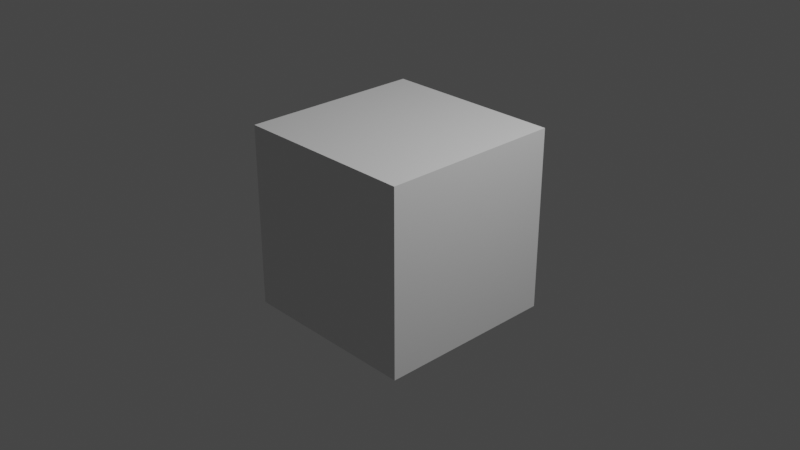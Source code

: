 # Source: conv3x3_spm.blend  (saved by Blender 3.4.6; exported with 4.5.12 LTS)
import bpy
from mathutils import Matrix  # noqa: F401  (used for matrix-valued properties, if any)

bpy.ops.wm.read_factory_settings(use_empty=True)
scene = bpy.context.scene
scene.name = 'Scene'

# ---- collections
col_collection = bpy.data.collections.new('Collection'); scene.collection.children.link(col_collection)

# ---- materials (node trees are filled in below, after node groups)
mat_material = bpy.data.materials.new('Material')
mat_material.alpha_threshold = 0.0
mat_material.use_transparent_shadow = False
mat_material.roughness = 0.5
mat_material.line_color = (0.0, 0.0, 0.0, 1.0)

# ---- material node trees
mat_material.use_nodes = True; mat_material.node_tree.nodes.clear()
_N = mat_material.node_tree.nodes; _L = mat_material.node_tree.links
n0 = _N.new('ShaderNodeOutputMaterial'); n0.name = 'Material Output'; n0.location = (300, 300)
n1 = _N.new('ShaderNodeBsdfPrincipled'); n1.name = 'Principled BSDF'; n1.location = (10, 300)
n1.distribution = 'GGX'
n1.subsurface_method = 'RANDOM_WALK_SKIN'
n1.inputs[3].default_value = 1.45
n1.inputs[27].default_value = (0.0, 0.0, 0.0, 1.0)
n1.inputs[28].default_value = 1.0
_L.new(n1.outputs[0], n0.inputs[0])
n0.is_active_output = True

# ---- world
world_world = bpy.data.worlds.new('World'); scene.world = world_world
world_world.use_nodes = True; world_world.node_tree.nodes.clear()
_N = world_world.node_tree.nodes; _L = world_world.node_tree.links
n0 = _N.new('ShaderNodeOutputWorld'); n0.name = 'World Output'; n0.location = (300, 300)
n1 = _N.new('ShaderNodeBackground'); n1.name = 'Background'; n1.location = (10, 300)
n1.inputs[0].default_value = (0.05088, 0.05088, 0.05088, 1.0)
_L.new(n1.outputs[0], n0.inputs[0])
n0.is_active_output = True
world_world.color = (0.05088, 0.05088, 0.05088)
world_world.use_sun_shadow = False
world_world.sun_shadow_jitter_overblur = 0.0

# ---- cameras
cam_camera = bpy.data.cameras.new('Camera')
cam_camera.clip_end = 100.0
cam_camera.ortho_scale = 7.314

# ---- lights
light_light = bpy.data.lights.new('Light', 'POINT')
light_light.transmission_factor = 0.0
light_light.energy = 1000.0
light_light.shadow_soft_size = 0.1
light_light.shadow_maximum_resolution = 0.006
light_light.use_absolute_resolution = True

# ---- meshes
me_cube = bpy.data.meshes.new('Cube')
me_cube.from_pydata([(1.0, 1.0, 1.0), (1.0, 1.0, -1.0), (1.0, -1.0, 1.0), (1.0, -1.0, -1.0), (-1.0, 1.0, 1.0), (-1.0, 1.0, -1.0), (-1.0, -1.0, 1.0), (-1.0, -1.0, -1.0)], [], [(0, 4, 6, 2), (3, 2, 6, 7), (7, 6, 4, 5), (5, 1, 3, 7), (1, 0, 2, 3), (5, 4, 0, 1)])
_uv = me_cube.uv_layers.new(name='UVMap')
_uv.uv.foreach_set('vector', [0.625, 0.5, 0.875, 0.5, 0.875, 0.75, 0.625, 0.75, 0.375, 0.75, 0.625, 0.75, 0.625, 1.0, 0.375, 1.0, 0.375, 0.0, 0.625, 0.0, 0.625, 0.25, 0.375, 0.25, 0.125, 0.5, 0.375, 0.5, 0.375, 0.75, 0.125, 0.75, 0.375, 0.5, 0.625, 0.5, 0.625, 0.75, 0.375, 0.75, 0.375, 0.25, 0.625, 0.25, 0.625, 0.5, 0.375, 0.5])
me_cube.materials.append(mat_material)
me_cube.use_mirror_vertex_groups = False
me_cube.update()

# ---- objects
ob_cube = bpy.data.objects.new('Cube', me_cube)
ob_light = bpy.data.objects.new('Light', light_light)
ob_camera = bpy.data.objects.new('Camera', cam_camera)

# ---- transforms, parenting, visibility, modifiers, constraints
ob_cube.location = (0.0, 0.0, 0.0)
ob_cube.lock_rotations_4d = False
ob_cube.empty_display_type = 'ARROWS'
ob_cube.lineart.crease_threshold = 0.0
ob_light.location = (4.076, 1.005, 5.904)
ob_light.rotation_euler = (0.6503, 0.05522, 1.866)
ob_light.lock_rotations_4d = False
ob_light.empty_display_type = 'ARROWS'
ob_light.color = (0.0, 0.0, 0.0, 0.0)
ob_light.lineart.crease_threshold = 0.0
ob_camera.location = (7.359, -6.926, 4.958)
ob_camera.rotation_euler = (1.109, 0.0, 0.8149)
ob_camera.lock_rotations_4d = False
ob_camera.empty_display_type = 'ARROWS'
ob_camera.color = (0.0, 0.0, 0.0, 0.0)
ob_camera.display_type = 'WIRE'
ob_camera.lineart.crease_threshold = 0.0

# ---- collection membership
col_collection.objects.link(ob_cube)
col_collection.objects.link(ob_light)
col_collection.objects.link(ob_camera)

# ---- scene / render settings (as saved in the file)
scene.camera = ob_camera
scene.frame_start = 1; scene.frame_end = 250; scene.frame_set(3)
scene.render.engine = 'BLENDER_EEVEE_NEXT'
scene.cycles.sampling_pattern = 'TABULATED_SOBOL'
scene.cycles.use_light_tree = False
scene.view_settings.view_transform = 'Filmic'
bpy.context.view_layer.update()
